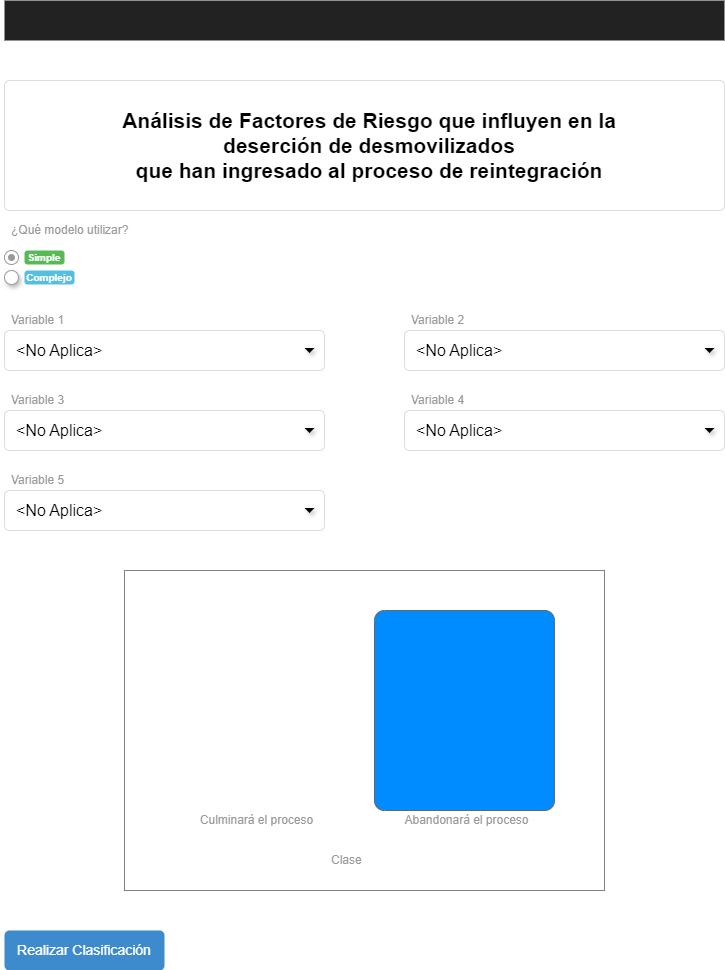

The diagram above was exported from draw.io. Its source (the exported page's mxGraphModel, read from the mxfile embedded in the PNG):
<mxGraphModel dx="2016" dy="1380" grid="1" gridSize="10" guides="1" tooltips="1" connect="1" arrows="1" fold="1" page="1" pageScale="1.5" pageWidth="826" pageHeight="1169" background="none" math="0" shadow="0">
  <root>
    <mxCell id="0" style=";html=1;" />
    <mxCell id="1" style=";html=1;" parent="0" />
    <mxCell id="3d76a8aef4d5c911-1" value="" style="html=1;shadow=0;dashed=0;shape=mxgraph.bootstrap.rect;fillColor=#222222;strokeColor=none;whiteSpace=wrap;rounded=0;fontSize=12;fontColor=#000000;align=center;" parent="1" vertex="1">
      <mxGeometry x="40" y="70" width="720" height="40" as="geometry" />
    </mxCell>
    <mxCell id="3d76a8aef4d5c911-18" value="Análisis de Factores de Riesgo que influyen en la&lt;div&gt;deserción de desmovilizados&lt;/div&gt;&lt;div&gt;que han ingresado al proceso de reintegración&lt;/div&gt;" style="html=1;shadow=0;dashed=0;shape=mxgraph.bootstrap.rrect;rSize=5;strokeColor=#dddddd;;align=center;spacingLeft=10;fontSize=21;whiteSpace=wrap;rounded=0;fontStyle=1" parent="1" vertex="1">
      <mxGeometry x="40" y="150" width="720" height="130" as="geometry" />
    </mxCell>
    <mxCell id="3d76a8aef4d5c911-23" value="¿Qué modelo utilizar?" style="html=1;shadow=0;dashed=0;shape=mxgraph.bootstrap.rect;strokeColor=none;fillColor=none;fontColor=#999999;align=left;spacingLeft=5;whiteSpace=wrap;rounded=0;" parent="1" vertex="1">
      <mxGeometry x="40" y="290" width="200" height="20" as="geometry" />
    </mxCell>
    <mxCell id="3d76a8aef4d5c911-31" value="Variable 1" style="html=1;shadow=0;dashed=0;shape=mxgraph.bootstrap.rect;strokeColor=none;fillColor=none;fontColor=#999999;align=left;spacingLeft=5;whiteSpace=wrap;rounded=0;" parent="1" vertex="1">
      <mxGeometry x="40" y="380" width="240" height="20" as="geometry" />
    </mxCell>
    <mxCell id="3d76a8aef4d5c911-32" value="&amp;lt;No Aplica&amp;gt;" style="html=1;shadow=0;dashed=0;shape=mxgraph.bootstrap.rrect;rSize=5;strokeColor=#dddddd;align=left;spacingLeft=10;fontSize=16;whiteSpace=wrap;rounded=0;" parent="1" vertex="1">
      <mxGeometry x="40" y="400" width="320" height="40" as="geometry" />
    </mxCell>
    <mxCell id="3d76a8aef4d5c911-33" value="" style="shape=triangle;strokeColor=none;fillColor=#000000;direction=south;rounded=0;shadow=1;fontSize=12;fontColor=#000000;align=center;html=1;" parent="1" vertex="1">
      <mxGeometry x="340" y="417.5" width="10" height="5" as="geometry" />
    </mxCell>
    <mxCell id="3d76a8aef4d5c911-41" value="" style="shape=ellipse;dashed=0;strokeColor=#999999;fillColor=#ffffff;html=1;rounded=0;shadow=1;fontSize=12;fontColor=#000000;align=center;" parent="1" vertex="1">
      <mxGeometry x="40" y="340" width="14" height="14" as="geometry" />
    </mxCell>
    <mxCell id="3d76a8aef4d5c911-42" value="Simple" style="html=1;shadow=0;dashed=0;shape=mxgraph.bootstrap.rrect;align=center;rSize=3;strokeColor=none;fillColor=#58B957;fontColor=#ffffff;fontStyle=1;fontSize=10;whiteSpace=wrap;rounded=0;" parent="1" vertex="1">
      <mxGeometry x="60" y="320" width="40" height="14" as="geometry" />
    </mxCell>
    <mxCell id="3d76a8aef4d5c911-43" value="" style="html=1;shadow=0;dashed=0;shape=mxgraph.bootstrap.radioButton;strokeColor=#999999;fillColor=#ffffff;rounded=0;fontSize=12;fontColor=#000000;align=center;" parent="1" vertex="1">
      <mxGeometry x="40" y="320" width="14" height="14" as="geometry" />
    </mxCell>
    <mxCell id="3d76a8aef4d5c911-44" value="Complejo" style="html=1;shadow=0;dashed=0;shape=mxgraph.bootstrap.rrect;align=center;rSize=3;strokeColor=none;fillColor=#55BFE0;fontColor=#ffffff;fontStyle=1;fontSize=10;whiteSpace=wrap;rounded=0;" parent="1" vertex="1">
      <mxGeometry x="60" y="340" width="50" height="14" as="geometry" />
    </mxCell>
    <mxCell id="3d76a8aef4d5c911-51" value="Realizar Clasificación" style="html=1;shadow=0;dashed=0;shape=mxgraph.bootstrap.rrect;align=center;rSize=5;strokeColor=none;fillColor=#3D8BCD;fontColor=#ffffff;fontSize=14;whiteSpace=wrap;rounded=0;" parent="1" vertex="1">
      <mxGeometry x="40" y="1000" width="160" height="40" as="geometry" />
    </mxCell>
    <mxCell id="OUa_I8PsBSPg3Q-tzPjV-2" value="Variable 3" style="html=1;shadow=0;dashed=0;shape=mxgraph.bootstrap.rect;strokeColor=none;fillColor=none;fontColor=#999999;align=left;spacingLeft=5;whiteSpace=wrap;rounded=0;" parent="1" vertex="1">
      <mxGeometry x="40" y="460" width="240" height="20" as="geometry" />
    </mxCell>
    <mxCell id="OUa_I8PsBSPg3Q-tzPjV-3" value="&amp;lt;No Aplica&amp;gt;" style="html=1;shadow=0;dashed=0;shape=mxgraph.bootstrap.rrect;rSize=5;strokeColor=#dddddd;align=left;spacingLeft=10;fontSize=16;whiteSpace=wrap;rounded=0;" parent="1" vertex="1">
      <mxGeometry x="40" y="480" width="320" height="40" as="geometry" />
    </mxCell>
    <mxCell id="OUa_I8PsBSPg3Q-tzPjV-4" value="" style="shape=triangle;strokeColor=none;fillColor=#000000;direction=south;rounded=0;shadow=1;fontSize=12;fontColor=#000000;align=center;html=1;" parent="1" vertex="1">
      <mxGeometry x="340" y="497.5" width="10" height="5" as="geometry" />
    </mxCell>
    <mxCell id="OUa_I8PsBSPg3Q-tzPjV-5" value="Variable 5" style="html=1;shadow=0;dashed=0;shape=mxgraph.bootstrap.rect;strokeColor=none;fillColor=none;fontColor=#999999;align=left;spacingLeft=5;whiteSpace=wrap;rounded=0;" parent="1" vertex="1">
      <mxGeometry x="40" y="540" width="240" height="20" as="geometry" />
    </mxCell>
    <mxCell id="OUa_I8PsBSPg3Q-tzPjV-6" value="&amp;lt;No Aplica&amp;gt;" style="html=1;shadow=0;dashed=0;shape=mxgraph.bootstrap.rrect;rSize=5;strokeColor=#dddddd;align=left;spacingLeft=10;fontSize=16;whiteSpace=wrap;rounded=0;" parent="1" vertex="1">
      <mxGeometry x="40" y="560" width="320" height="40" as="geometry" />
    </mxCell>
    <mxCell id="OUa_I8PsBSPg3Q-tzPjV-7" value="" style="shape=triangle;strokeColor=none;fillColor=#000000;direction=south;rounded=0;shadow=1;fontSize=12;fontColor=#000000;align=center;html=1;" parent="1" vertex="1">
      <mxGeometry x="340" y="577.5" width="10" height="5" as="geometry" />
    </mxCell>
    <mxCell id="OUa_I8PsBSPg3Q-tzPjV-8" value="Variable 2" style="html=1;shadow=0;dashed=0;shape=mxgraph.bootstrap.rect;strokeColor=none;fillColor=none;fontColor=#999999;align=left;spacingLeft=5;whiteSpace=wrap;rounded=0;" parent="1" vertex="1">
      <mxGeometry x="440" y="380" width="220" height="20" as="geometry" />
    </mxCell>
    <mxCell id="OUa_I8PsBSPg3Q-tzPjV-9" value="&amp;lt;No Aplica&amp;gt;" style="html=1;shadow=0;dashed=0;shape=mxgraph.bootstrap.rrect;rSize=5;strokeColor=#dddddd;align=left;spacingLeft=10;fontSize=16;whiteSpace=wrap;rounded=0;" parent="1" vertex="1">
      <mxGeometry x="440" y="400" width="320" height="40" as="geometry" />
    </mxCell>
    <mxCell id="OUa_I8PsBSPg3Q-tzPjV-10" value="" style="shape=triangle;strokeColor=none;fillColor=#000000;direction=south;rounded=0;shadow=1;fontSize=12;fontColor=#000000;align=center;html=1;" parent="1" vertex="1">
      <mxGeometry x="740" y="417.5" width="10" height="5" as="geometry" />
    </mxCell>
    <mxCell id="OUa_I8PsBSPg3Q-tzPjV-14" value="Variable 4" style="html=1;shadow=0;dashed=0;shape=mxgraph.bootstrap.rect;strokeColor=none;fillColor=none;fontColor=#999999;align=left;spacingLeft=5;whiteSpace=wrap;rounded=0;" parent="1" vertex="1">
      <mxGeometry x="440" y="460" width="220" height="20" as="geometry" />
    </mxCell>
    <mxCell id="OUa_I8PsBSPg3Q-tzPjV-15" value="&amp;lt;No Aplica&amp;gt;" style="html=1;shadow=0;dashed=0;shape=mxgraph.bootstrap.rrect;rSize=5;strokeColor=#dddddd;align=left;spacingLeft=10;fontSize=16;whiteSpace=wrap;rounded=0;" parent="1" vertex="1">
      <mxGeometry x="440" y="480" width="320" height="40" as="geometry" />
    </mxCell>
    <mxCell id="uQX4oVNkjlzCHx-iVnX_-1" value="" style="shape=triangle;strokeColor=none;fillColor=#000000;direction=south;rounded=0;shadow=1;fontSize=12;fontColor=#000000;align=center;html=1;" parent="1" vertex="1">
      <mxGeometry x="740" y="497.5" width="10" height="5" as="geometry" />
    </mxCell>
    <mxCell id="oedQnjLmPYQVcnT2NcJ0-1" value="" style="rounded=0;whiteSpace=wrap;html=1;strokeColor=#808080;" parent="1" vertex="1">
      <mxGeometry x="160" y="640" width="480" height="320" as="geometry" />
    </mxCell>
    <mxCell id="oedQnjLmPYQVcnT2NcJ0-2" value="" style="strokeWidth=1;shadow=0;dashed=0;align=center;html=1;shape=mxgraph.mockup.buttons.multiButton;fillColor=#008cff;strokeColor=#666666;mainText=;subText=;fontSize=13;fontColor=#0066CC;" parent="1" vertex="1">
      <mxGeometry x="410" y="680" width="180" height="200" as="geometry" />
    </mxCell>
    <mxCell id="oedQnjLmPYQVcnT2NcJ0-3" value="" style="strokeWidth=1;shadow=0;dashed=0;align=center;html=1;shape=mxgraph.mockup.anchor;fontSize=16;fontColor=#ffffff;fontStyle=1;whiteSpace=wrap;" parent="oedQnjLmPYQVcnT2NcJ0-2" vertex="1">
      <mxGeometry y="32" width="160" height="80" as="geometry" />
    </mxCell>
    <mxCell id="oedQnjLmPYQVcnT2NcJ0-4" value="" style="strokeWidth=1;shadow=0;dashed=0;align=center;html=1;shape=mxgraph.mockup.anchor;fontSize=12;fontColor=#ffffff;fontStyle=1;whiteSpace=wrap;" parent="oedQnjLmPYQVcnT2NcJ0-2" vertex="1">
      <mxGeometry y="120" width="160" height="40" as="geometry" />
    </mxCell>
    <mxCell id="oedQnjLmPYQVcnT2NcJ0-5" value="Abandonará el proceso" style="html=1;shadow=0;dashed=0;shape=mxgraph.bootstrap.rect;strokeColor=none;fillColor=none;fontColor=#999999;align=center;spacingLeft=5;whiteSpace=wrap;rounded=0;" parent="1" vertex="1">
      <mxGeometry x="410" y="880" width="180" height="20" as="geometry" />
    </mxCell>
    <mxCell id="oedQnjLmPYQVcnT2NcJ0-6" value="Culminará el proceso" style="html=1;shadow=0;dashed=0;shape=mxgraph.bootstrap.rect;strokeColor=none;fillColor=none;fontColor=#999999;align=center;spacingLeft=5;whiteSpace=wrap;rounded=0;" parent="1" vertex="1">
      <mxGeometry x="200" y="880" width="180" height="20" as="geometry" />
    </mxCell>
    <mxCell id="oedQnjLmPYQVcnT2NcJ0-7" value="Clase" style="html=1;shadow=0;dashed=0;shape=mxgraph.bootstrap.rect;strokeColor=none;fillColor=none;fontColor=#999999;align=left;spacingLeft=5;whiteSpace=wrap;rounded=0;" parent="1" vertex="1">
      <mxGeometry x="360" y="920" width="60" height="20" as="geometry" />
    </mxCell>
  </root>
</mxGraphModel>